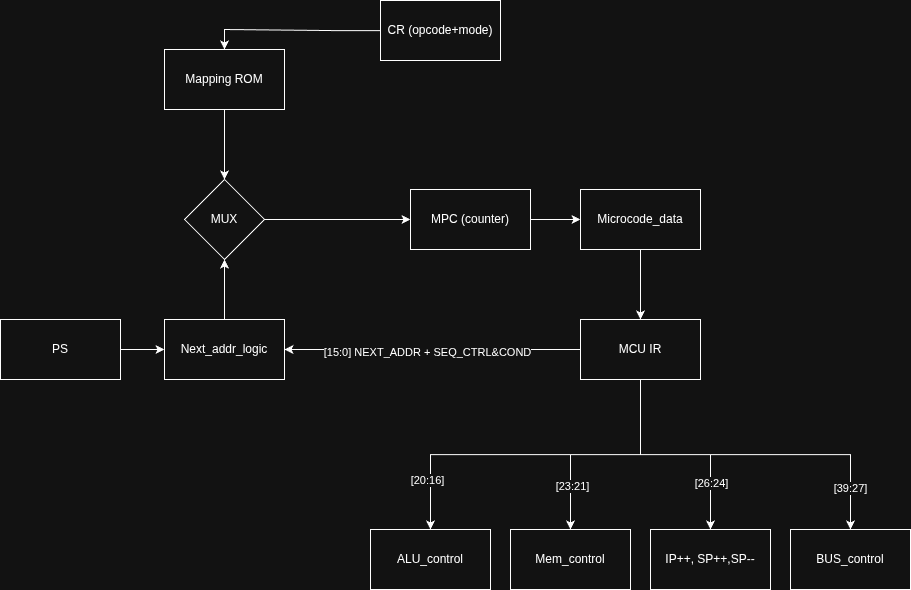

The diagram above was exported from draw.io. Its source (the exported page's mxGraphModel, read from the mxfile embedded in the PNG):
<mxGraphModel dx="1218" dy="1421" grid="1" gridSize="10" guides="1" tooltips="1" connect="1" arrows="1" fold="1" page="1" pageScale="1" pageWidth="850" pageHeight="1100" math="0" shadow="0">
  <root>
    <mxCell id="0" />
    <mxCell id="1" parent="0" />
    <mxCell id="29e5oP_LHeD6Xy7Vgl4m-28" edge="1" parent="1" source="29e5oP_LHeD6Xy7Vgl4m-27" style="edgeStyle=orthogonalEdgeStyle;rounded=0;orthogonalLoop=1;jettySize=auto;html=1;entryX=0.5;entryY=0;entryDx=0;entryDy=0;" target="29e5oP_LHeD6Xy7Vgl4m-29">
      <mxGeometry relative="1" as="geometry">
        <mxPoint x="1400.0000000000005" y="-70.99999999999977" as="targetPoint" />
      </mxGeometry>
    </mxCell>
    <mxCell id="29e5oP_LHeD6Xy7Vgl4m-27" parent="1" style="rounded=0;whiteSpace=wrap;html=1;" value="CR (opcode+mode)" vertex="1">
      <mxGeometry height="60" width="120" x="1260" y="40" as="geometry" />
    </mxCell>
    <mxCell id="29e5oP_LHeD6Xy7Vgl4m-31" edge="1" parent="1" source="29e5oP_LHeD6Xy7Vgl4m-29" style="edgeStyle=orthogonalEdgeStyle;rounded=0;orthogonalLoop=1;jettySize=auto;html=1;entryX=0.5;entryY=0;entryDx=0;entryDy=0;" target="29e5oP_LHeD6Xy7Vgl4m-59">
      <mxGeometry relative="1" as="geometry" />
    </mxCell>
    <mxCell id="29e5oP_LHeD6Xy7Vgl4m-29" parent="1" style="rounded=0;whiteSpace=wrap;html=1;" value="Mapping ROM" vertex="1">
      <mxGeometry height="60" width="120" x="1044" y="89" as="geometry" />
    </mxCell>
    <mxCell id="29e5oP_LHeD6Xy7Vgl4m-57" edge="1" parent="1" source="29e5oP_LHeD6Xy7Vgl4m-30" style="edgeStyle=orthogonalEdgeStyle;rounded=0;orthogonalLoop=1;jettySize=auto;html=1;entryX=0;entryY=0.5;entryDx=0;entryDy=0;" target="29e5oP_LHeD6Xy7Vgl4m-35">
      <mxGeometry relative="1" as="geometry" />
    </mxCell>
    <mxCell id="29e5oP_LHeD6Xy7Vgl4m-30" parent="1" style="whiteSpace=wrap;html=1;" value="MPC (counter)" vertex="1">
      <mxGeometry height="60" width="120" x="1290" y="229" as="geometry" />
    </mxCell>
    <mxCell id="29e5oP_LHeD6Xy7Vgl4m-37" edge="1" parent="1" source="29e5oP_LHeD6Xy7Vgl4m-35" style="edgeStyle=orthogonalEdgeStyle;rounded=0;orthogonalLoop=1;jettySize=auto;html=1;entryX=0.5;entryY=0;entryDx=0;entryDy=0;" target="29e5oP_LHeD6Xy7Vgl4m-38">
      <mxGeometry relative="1" as="geometry">
        <mxPoint x="1510.0000000000005" y="329" as="targetPoint" />
      </mxGeometry>
    </mxCell>
    <mxCell id="29e5oP_LHeD6Xy7Vgl4m-35" parent="1" style="whiteSpace=wrap;html=1;" value="Microcode_data" vertex="1">
      <mxGeometry height="60" width="120" x="1460" y="229" as="geometry" />
    </mxCell>
    <mxCell id="29e5oP_LHeD6Xy7Vgl4m-47" edge="1" parent="1" source="29e5oP_LHeD6Xy7Vgl4m-38" style="edgeStyle=orthogonalEdgeStyle;rounded=0;orthogonalLoop=1;jettySize=auto;html=1;exitX=0.5;exitY=1;exitDx=0;exitDy=0;" target="29e5oP_LHeD6Xy7Vgl4m-39">
      <mxGeometry relative="1" as="geometry" />
    </mxCell>
    <mxCell id="29e5oP_LHeD6Xy7Vgl4m-51" connectable="0" parent="29e5oP_LHeD6Xy7Vgl4m-47" style="edgeLabel;html=1;align=center;verticalAlign=middle;resizable=0;points=[];" value="[39:27]" vertex="1">
      <mxGeometry relative="1" x="0.7671" y="-1" as="geometry">
        <mxPoint as="offset" />
      </mxGeometry>
    </mxCell>
    <mxCell id="29e5oP_LHeD6Xy7Vgl4m-48" edge="1" parent="1" source="29e5oP_LHeD6Xy7Vgl4m-38" style="edgeStyle=orthogonalEdgeStyle;rounded=0;orthogonalLoop=1;jettySize=auto;html=1;" target="29e5oP_LHeD6Xy7Vgl4m-40">
      <mxGeometry relative="1" as="geometry" />
    </mxCell>
    <mxCell id="29e5oP_LHeD6Xy7Vgl4m-52" connectable="0" parent="29e5oP_LHeD6Xy7Vgl4m-48" style="edgeLabel;html=1;align=center;verticalAlign=middle;resizable=0;points=[];" value="[26:24]" vertex="1">
      <mxGeometry relative="1" x="0.5785" as="geometry">
        <mxPoint as="offset" />
      </mxGeometry>
    </mxCell>
    <mxCell id="29e5oP_LHeD6Xy7Vgl4m-49" edge="1" parent="1" source="29e5oP_LHeD6Xy7Vgl4m-38" style="edgeStyle=orthogonalEdgeStyle;rounded=0;orthogonalLoop=1;jettySize=auto;html=1;" target="29e5oP_LHeD6Xy7Vgl4m-41">
      <mxGeometry relative="1" as="geometry" />
    </mxCell>
    <mxCell id="29e5oP_LHeD6Xy7Vgl4m-53" connectable="0" parent="29e5oP_LHeD6Xy7Vgl4m-49" style="edgeLabel;html=1;align=center;verticalAlign=middle;resizable=0;points=[];" value="[23:21]" vertex="1">
      <mxGeometry relative="1" x="0.5987" y="1" as="geometry">
        <mxPoint as="offset" />
      </mxGeometry>
    </mxCell>
    <mxCell id="29e5oP_LHeD6Xy7Vgl4m-50" edge="1" parent="1" source="29e5oP_LHeD6Xy7Vgl4m-38" style="edgeStyle=orthogonalEdgeStyle;rounded=0;orthogonalLoop=1;jettySize=auto;html=1;exitX=0.5;exitY=1;exitDx=0;exitDy=0;" target="29e5oP_LHeD6Xy7Vgl4m-42">
      <mxGeometry relative="1" as="geometry" />
    </mxCell>
    <mxCell id="29e5oP_LHeD6Xy7Vgl4m-54" connectable="0" parent="29e5oP_LHeD6Xy7Vgl4m-50" style="edgeLabel;html=1;align=center;verticalAlign=middle;resizable=0;points=[];" value="[20:16]" vertex="1">
      <mxGeometry relative="1" x="0.7239" y="-4" as="geometry">
        <mxPoint as="offset" />
      </mxGeometry>
    </mxCell>
    <mxCell id="29e5oP_LHeD6Xy7Vgl4m-55" edge="1" parent="1" source="29e5oP_LHeD6Xy7Vgl4m-38" style="edgeStyle=orthogonalEdgeStyle;rounded=0;orthogonalLoop=1;jettySize=auto;html=1;exitX=0;exitY=0.5;exitDx=0;exitDy=0;" target="29e5oP_LHeD6Xy7Vgl4m-44">
      <mxGeometry relative="1" as="geometry" />
    </mxCell>
    <mxCell id="29e5oP_LHeD6Xy7Vgl4m-56" connectable="0" parent="29e5oP_LHeD6Xy7Vgl4m-55" style="edgeLabel;html=1;align=center;verticalAlign=middle;resizable=0;points=[];" value="[15:0] NEXT_ADDR + SEQ_CTRL&amp;amp;COND" vertex="1">
      <mxGeometry relative="1" x="0.0381" y="2" as="geometry">
        <mxPoint as="offset" />
      </mxGeometry>
    </mxCell>
    <mxCell id="29e5oP_LHeD6Xy7Vgl4m-38" parent="1" style="whiteSpace=wrap;html=1;" value="MCU IR" vertex="1">
      <mxGeometry height="60" width="120" x="1460" y="359" as="geometry" />
    </mxCell>
    <mxCell id="29e5oP_LHeD6Xy7Vgl4m-39" parent="1" style="whiteSpace=wrap;html=1;" value="BUS_control" vertex="1">
      <mxGeometry height="60" width="120" x="1670" y="569" as="geometry" />
    </mxCell>
    <mxCell id="29e5oP_LHeD6Xy7Vgl4m-40" parent="1" style="whiteSpace=wrap;html=1;" value="IP++, SP++,SP--" vertex="1">
      <mxGeometry height="60" width="120" x="1530" y="569" as="geometry" />
    </mxCell>
    <mxCell id="29e5oP_LHeD6Xy7Vgl4m-41" parent="1" style="whiteSpace=wrap;html=1;" value="Mem_control" vertex="1">
      <mxGeometry height="60" width="120" x="1390" y="569" as="geometry" />
    </mxCell>
    <mxCell id="29e5oP_LHeD6Xy7Vgl4m-42" parent="1" style="whiteSpace=wrap;html=1;" value="ALU_control" vertex="1">
      <mxGeometry height="60" width="120" x="1250" y="569" as="geometry" />
    </mxCell>
    <mxCell id="29e5oP_LHeD6Xy7Vgl4m-61" edge="1" parent="1" source="29e5oP_LHeD6Xy7Vgl4m-44" style="edgeStyle=orthogonalEdgeStyle;rounded=0;orthogonalLoop=1;jettySize=auto;html=1;entryX=0.5;entryY=1;entryDx=0;entryDy=0;" target="29e5oP_LHeD6Xy7Vgl4m-59">
      <mxGeometry relative="1" as="geometry" />
    </mxCell>
    <mxCell id="29e5oP_LHeD6Xy7Vgl4m-44" parent="1" style="whiteSpace=wrap;html=1;" value="Next_addr_logic" vertex="1">
      <mxGeometry height="60" width="120" x="1044" y="359" as="geometry" />
    </mxCell>
    <mxCell id="29e5oP_LHeD6Xy7Vgl4m-46" edge="1" parent="1" source="29e5oP_LHeD6Xy7Vgl4m-45" style="edgeStyle=orthogonalEdgeStyle;rounded=0;orthogonalLoop=1;jettySize=auto;html=1;entryX=0;entryY=0.5;entryDx=0;entryDy=0;" target="29e5oP_LHeD6Xy7Vgl4m-44">
      <mxGeometry relative="1" as="geometry" />
    </mxCell>
    <mxCell id="29e5oP_LHeD6Xy7Vgl4m-45" parent="1" style="whiteSpace=wrap;html=1;" value="PS" vertex="1">
      <mxGeometry height="60" width="120" x="880" y="359" as="geometry" />
    </mxCell>
    <mxCell id="29e5oP_LHeD6Xy7Vgl4m-60" edge="1" parent="1" source="29e5oP_LHeD6Xy7Vgl4m-59" style="edgeStyle=orthogonalEdgeStyle;rounded=0;orthogonalLoop=1;jettySize=auto;html=1;entryX=0;entryY=0.5;entryDx=0;entryDy=0;" target="29e5oP_LHeD6Xy7Vgl4m-30">
      <mxGeometry relative="1" as="geometry" />
    </mxCell>
    <mxCell id="29e5oP_LHeD6Xy7Vgl4m-59" parent="1" style="rhombus;whiteSpace=wrap;html=1;" value="MUX" vertex="1">
      <mxGeometry height="80" width="80" x="1064" y="219" as="geometry" />
    </mxCell>
  </root>
</mxGraphModel>